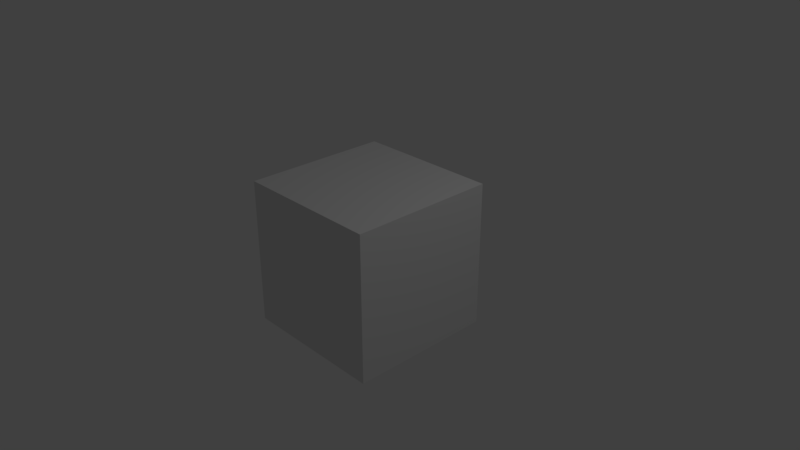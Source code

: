 # Source: grasshopper.blend  (saved by Blender 2.79.0; exported with 4.5.12 LTS)
import bpy
from mathutils import Matrix  # noqa: F401  (used for matrix-valued properties, if any)

bpy.ops.wm.read_factory_settings(use_empty=True)
scene = bpy.context.scene
scene.name = 'Scene'

# ---- collections
col_collection_1 = bpy.data.collections.new('Collection 1'); scene.collection.children.link(col_collection_1)

# ---- materials (node trees are filled in below, after node groups)
mat_material = bpy.data.materials.new('Material')
mat_material.alpha_threshold = 0.0
mat_material.use_transparent_shadow = False
mat_material.roughness = 0.5
mat_material.line_color = (0.0, 0.0, 0.0, 1.0)

# ---- material node trees

# ---- world
world_world = bpy.data.worlds.new('World'); scene.world = world_world
world_world.color = (0.05088, 0.05088, 0.05088)
world_world.use_sun_shadow = False
world_world.sun_shadow_jitter_overblur = 0.0
world_world.cycles.sampling_method = 'MANUAL'

# ---- cameras
cam_camera = bpy.data.cameras.new('Camera')
cam_camera.clip_end = 100.0
cam_camera.lens = 35.0
cam_camera.sensor_width = 32.0
cam_camera.sensor_height = 18.0
cam_camera.ortho_scale = 7.314
cam_camera.dof.focus_distance = 0.0
cam_camera.dof.aperture_fstop = 128.0

# ---- lights
light_lamp = bpy.data.lights.new('Lamp', 'POINT')
light_lamp.transmission_factor = 0.0
light_lamp.cutoff_distance = 30.0
light_lamp.energy = 100.0
light_lamp.shadow_buffer_clip_start = 1.001
light_lamp.shadow_soft_size = 0.1
light_lamp.shadow_maximum_resolution = 0.006
light_lamp.use_absolute_resolution = True

# ---- meshes
me_cube = bpy.data.meshes.new('Cube')
me_cube.from_pydata([(1.0, 1.0, -1.0), (1.0, -1.0, -1.0), (-1.0, -1.0, -1.0), (-1.0, 1.0, -1.0), (1.0, 1.0, 1.0), (1.0, -1.0, 1.0), (-1.0, -1.0, 1.0), (-1.0, 1.0, 1.0)], [], [(0, 1, 2, 3), (4, 7, 6, 5), (0, 4, 5, 1), (1, 5, 6, 2), (2, 6, 7, 3), (4, 0, 3, 7)])
me_cube.materials.append(mat_material)
me_cube.use_remesh_preserve_volume = False
me_cube.use_remesh_preserve_attributes = False
me_cube.use_mirror_vertex_groups = False
me_cube.update()

# ---- objects
ob_cube = bpy.data.objects.new('Cube', me_cube)
ob_lamp = bpy.data.objects.new('Lamp', light_lamp)
ob_camera = bpy.data.objects.new('Camera', cam_camera)

# ---- transforms, parenting, visibility, modifiers, constraints
ob_cube.location = (0.0, 0.0, 0.0)
ob_cube.lock_rotations_4d = False
ob_cube.empty_display_type = 'ARROWS'
ob_cube.lineart.crease_threshold = 0.0
ob_lamp.location = (4.076, 1.005, 5.904)
ob_lamp.rotation_euler = (0.6503, 0.05522, 1.866)
ob_lamp.lock_rotations_4d = False
ob_lamp.empty_display_type = 'ARROWS'
ob_lamp.color = (0.0, 0.0, 0.0, 0.0)
ob_lamp.lineart.crease_threshold = 0.0
ob_camera.location = (7.481, -6.508, 5.344)
ob_camera.rotation_euler = (1.109, 0.0, 0.8149)
ob_camera.lock_rotations_4d = False
ob_camera.empty_display_type = 'ARROWS'
ob_camera.color = (0.0, 0.0, 0.0, 0.0)
ob_camera.display_type = 'WIRE'
ob_camera.lineart.crease_threshold = 0.0

# ---- collection membership
col_collection_1.objects.link(ob_cube)
col_collection_1.objects.link(ob_lamp)
col_collection_1.objects.link(ob_camera)

# ---- scene / render settings (as saved in the file)
scene.camera = ob_camera
scene.frame_start = 1; scene.frame_end = 250; scene.frame_set(1)
scene.render.engine = 'BLENDER_EEVEE_NEXT'
scene.render.resolution_percentage = 50
scene.render.dither_intensity = 0.0
scene.cycles.use_denoising = False
scene.cycles.samples = 128
scene.cycles.sampling_pattern = 'TABULATED_SOBOL'
scene.cycles.use_adaptive_sampling = False
scene.cycles.use_light_tree = False
scene.cycles.blur_glossy = 0.0
scene.cycles.sample_clamp_indirect = 0.0
scene.view_settings.view_transform = 'Standard'
bpy.context.view_layer.update()

